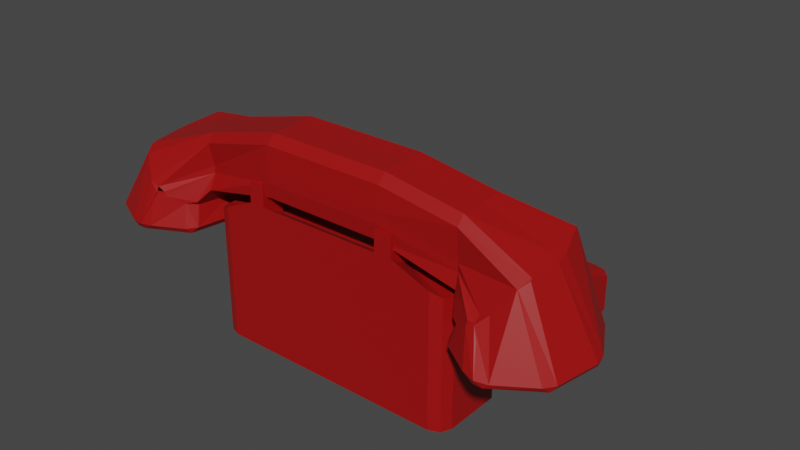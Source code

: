 # Source: Telephone.blend  (saved by Blender 3.6.13; exported with 4.5.12 LTS)
import bpy
from mathutils import Matrix  # noqa: F401  (used for matrix-valued properties, if any)

bpy.ops.wm.read_factory_settings(use_empty=True)
scene = bpy.context.scene
scene.name = 'Scene'

# ---- collections
col_collection = bpy.data.collections.new('Collection'); scene.collection.children.link(col_collection)

# ---- materials (node trees are filled in below, after node groups)
mat_material_049 = bpy.data.materials.new('Material.049')
mat_material_049.use_transparent_shadow = False
mat_material_050 = bpy.data.materials.new('Material.050')
mat_material_050.use_transparent_shadow = False
mat_material_051 = bpy.data.materials.new('Material.051')
mat_material_051.use_transparent_shadow = False

# ---- material node trees
mat_material_049.use_nodes = True; mat_material_049.node_tree.nodes.clear()
_N = mat_material_049.node_tree.nodes; _L = mat_material_049.node_tree.links
n0 = _N.new('ShaderNodeBsdfPrincipled'); n0.name = 'Principled BSDF'; n0.location = (10, 300)
n0.distribution = 'GGX'
n0.subsurface_method = 'RANDOM_WALK_SKIN'
n0.inputs[0].default_value = (0.3588, 0.002614, 0.002614, 1.0)
n0.inputs[3].default_value = 1.45
n0.inputs[27].default_value = (0.0, 0.0, 0.0, 1.0)
n0.inputs[28].default_value = 1.0
n1 = _N.new('ShaderNodeOutputMaterial'); n1.name = 'Material Output'; n1.location = (300, 300)
_L.new(n0.outputs[0], n1.inputs[0])
n1.is_active_output = True
mat_material_050.use_nodes = True; mat_material_050.node_tree.nodes.clear()
_N = mat_material_050.node_tree.nodes; _L = mat_material_050.node_tree.links
n0 = _N.new('ShaderNodeBsdfPrincipled'); n0.name = 'Principled BSDF'; n0.location = (10, 300)
n0.distribution = 'GGX'
n0.subsurface_method = 'RANDOM_WALK_SKIN'
n0.inputs[3].default_value = 1.45
n0.inputs[27].default_value = (0.0, 0.0, 0.0, 1.0)
n0.inputs[28].default_value = 1.0
n1 = _N.new('ShaderNodeOutputMaterial'); n1.name = 'Material Output'; n1.location = (300, 300)
_L.new(n0.outputs[0], n1.inputs[0])
n1.is_active_output = True
mat_material_051.use_nodes = True; mat_material_051.node_tree.nodes.clear()
_N = mat_material_051.node_tree.nodes; _L = mat_material_051.node_tree.links
n0 = _N.new('ShaderNodeBsdfPrincipled'); n0.name = 'Principled BSDF'; n0.location = (10, 300)
n0.distribution = 'GGX'
n0.subsurface_method = 'RANDOM_WALK_SKIN'
n0.inputs[0].default_value = (0.3121, 0.3121, 0.3121, 1.0)
n0.inputs[3].default_value = 1.45
n0.inputs[27].default_value = (0.0, 0.0, 0.0, 1.0)
n0.inputs[28].default_value = 1.0
n1 = _N.new('ShaderNodeOutputMaterial'); n1.name = 'Material Output'; n1.location = (300, 300)
_L.new(n0.outputs[0], n1.inputs[0])
n1.is_active_output = True

# ---- world
world_world = bpy.data.worlds.new('World'); scene.world = world_world
world_world.use_nodes = True; world_world.node_tree.nodes.clear()
_N = world_world.node_tree.nodes; _L = world_world.node_tree.links
n0 = _N.new('ShaderNodeOutputWorld'); n0.name = 'World Output'; n0.location = (300, 300)
n1 = _N.new('ShaderNodeBackground'); n1.name = 'Background'; n1.location = (10, 300)
n1.inputs[0].default_value = (0.05088, 0.05088, 0.05088, 1.0)
_L.new(n1.outputs[0], n0.inputs[0])
n0.is_active_output = True
world_world.color = (0.05088, 0.05088, 0.05088)
world_world.use_sun_shadow = False
world_world.sun_shadow_jitter_overblur = 0.0

# ---- meshes
me_cylinder = bpy.data.meshes.new('Cylinder')
me_cylinder.from_pydata([(-1.038, -0.4421, -2.802), (-0.9164, -0.3695, 2.825), (-0.7034, -0.41, -2.802), (-0.7034, -0.41, 2.825), (-0.5902, -1.002, -2.802), (-0.5902, -1.002, 2.825), (-0.7067, -1.676, -2.802), (-0.7067, -1.676, 2.825), (-1.004, -1.533, -2.802), (-1.004, -1.618, 2.825), (-1.156, -1.533, -2.802), (-1.156, -1.618, 2.825), (-1.799, -1.002, -2.802), (-1.967, -1.002, 2.825), (-1.225, -0.2241, 1.269), (-1.037, -0.41, 1.269), (-0.9239, -1.002, 1.269), (-1.04, -1.676, 1.269), (-1.338, -1.708, 1.269), (-1.567, -1.708, 1.269), (-2.21, -1.002, 1.269), (-1.037, -0.41, -1.221), (-0.9239, -1.002, -1.221), (-1.04, -1.676, -1.221), (-1.338, -1.708, -1.221), (-1.567, -1.708, -1.221), (-2.21, -1.002, -1.221), (-1.225, -0.2241, -1.221), (-1.797, -1.509, -2.802), (-1.628, -1.639, -2.802), (-1.792, -1.664, 2.825), (-1.965, -1.509, 2.825), (-1.655, -0.417, -2.802), (-1.818, -0.5789, -2.802), (-1.986, -0.5793, 2.825), (-1.823, -0.4036, 2.825), (-2.208, -1.509, 1.269), (-2.035, -1.685, 1.269), (-2.069, -0.3792, 1.269), (-2.229, -0.579, 1.269), (-2.035, -1.685, -1.221), (-2.208, -1.509, -1.221), (-2.229, -0.5789, -1.221), (-2.069, -0.3793, -1.221), (-1.478, 0.01545, 3.866), (-1.596, -0.1515, 3.99), (-1.395, -1.634, 4.173), (-1.256, -1.846, 4.064), (-1.504, -0.2513, -4.1), (-1.388, -0.09632, -3.973), (-1.155, -1.961, -4.159), (-1.282, -1.724, -4.277), (0.03545, 0.1511, 3.358), (0.1615, 0.02981, 3.337), (0.03328, -0.01401, 3.172), (0.03361, 0.2024, 3.448), (0.03745, 0.2342, 3.706), (0.1615, 0.1505, 3.628), (0.04905, -0.7777, 2.794), (0.1615, -0.9054, 2.797), (0.04971, -1.019, 2.751), (0.03922, -1.881, 2.879), (0.1615, -1.958, 2.983), (0.03968, -2.081, 3.009), (0.03756, -2.479, 3.592), (0.1615, -2.505, 3.801), (0.05001, -2.569, 3.856), (0.05588, -2.56, 3.836), (0.1615, -2.505, 3.984), (0.06292, -2.494, 4.083), (0.04238, -2.091, 4.748), (0.1615, -1.958, 4.802), (0.04738, -1.89, 4.885), (0.04756, -1.011, 5.039), (0.1615, -0.9054, 4.988), (0.04524, -0.7698, 4.995), (0.03953, 0.01078, 4.56), (0.1615, 0.01479, 4.456), (0.03413, 0.1439, 4.361), (0.0423, 0.1261, -3.77), (0.1653, 0.04368, -3.961), (0.04357, 0.1279, -4.047), (0.04533, 0.1041, -3.495), (0.03752, -0.02443, -3.296), (0.1653, 0.01946, -3.454), (0.04629, -0.7861, -2.897), (0.0453, -1.026, -2.855), (0.1653, -0.9088, -2.918), (0.04061, -1.886, -2.991), (0.0448, -2.076, -3.128), (0.1653, -1.97, -3.106), (0.03779, -2.409, -3.723), (0.04342, -2.475, -3.99), (0.1653, -2.388, -3.931), (0.04247, -2.478, -3.962), (0.05032, -2.421, -4.227), (0.1653, -2.388, -4.135), (0.04448, -2.105, -4.882), (0.05424, -1.916, -5.035), (0.1653, -1.97, -4.961), (0.05493, -1.016, -5.192), (0.05257, -0.7746, -5.147), (0.1653, -0.9088, -5.148), (0.04604, 0.01589, -4.707), (0.03843, 0.1315, -4.503), (0.1653, 0.01876, -4.612), (-0.686, 0.1122, 3.494), (-0.4554, 0.06966, 3.315), (-0.5716, 0.05941, 3.325), (-0.4496, 0.06319, 3.305), (-0.3662, -0.1209, 3.162), (-0.4541, -0.08438, 3.129), (-0.224, -0.7886, 2.919), (-0.2062, -1.041, 2.889), (-0.322, -0.9403, 2.859), (-0.2567, -1.817, 2.975), (-0.336, -2.011, 3.111), (-0.3695, -1.882, 2.95), (-1.44, -1.039, 4.25), (-1.474, -0.7871, 4.221), (-1.493, -0.9192, 4.146), (-0.594, -2.165, 3.552), (-0.7702, -2.028, 3.729), (-0.709, -2.019, 3.545), (-0.5029, -2.165, 3.396), (-0.6161, -2.128, 3.59), (-0.6183, -2.143, 3.411), (-0.5598, -0.08559, -3.519), (-0.7717, -0.08133, -3.705), (-0.6672, -0.1241, -3.53), (-1.357, -0.8124, -4.323), (-1.318, -1.064, -4.357), (-1.362, -0.942, -4.25), (-0.7656, -2.2, -3.835), (-0.6118, -2.262, -3.634), (-0.7137, -2.19, -3.657), (-0.651, -2.262, -3.72), (-0.5534, -2.19, -3.505), (-0.643, -2.181, -3.514), (-0.413, -1.963, -3.196), (-0.3596, -1.758, -3.078), (-0.4549, -1.833, -3.019), (-0.4435, -0.2206, -3.263), (-0.5203, -0.09166, -3.432), (-0.5129, -0.1622, -3.209), (-0.3215, -1.067, -2.994), (-0.3361, -0.8168, -3.026), (-0.4205, -0.9621, -2.911), (-1.572, -0.1217, 3.989), (-1.478, 0.01545, 3.866), (-1.254, -1.844, 4.077), (-1.36, -1.676, 4.184), (-1.388, -0.09632, -3.973), (-1.479, -0.2145, -4.1), (-1.248, -1.764, -4.291), (-1.15, -1.95, -4.193), (2.155, 3.517, -2.585), (2.155, 3.517, 2.678), (2.155, 0.001557, -2.585), (2.155, 0.001557, 2.678), (2.155, 3.517, 1.575), (2.155, -1.753, 1.575), (-0.8445, -1.753, 1.575), (-0.8445, 0.001557, 1.575), (2.155, 0.001557, 1.575), (2.155, 3.517, -1.645), (-0.8445, -1.753, -1.645), (2.155, 0.001557, -1.645), (2.155, -1.753, -1.645), (-0.8445, 0.001557, -1.645), (2.155, -1.753, 1.231), (-0.8445, 0.001557, 1.231), (2.155, 3.517, 1.231), (-0.8445, -1.753, 1.231), (2.155, 0.001557, 1.231), (2.155, 3.517, -1.328), (-0.8445, -1.753, -1.328), (2.155, 0.001557, -1.328), (2.155, -1.753, -1.328), (-0.8445, 0.001557, -1.328), (2.155, -1.456, -2.585), (-0.4233, -1.456, 2.678), (-0.4233, -1.456, -2.585), (2.155, -1.456, 2.678), (-0.5463, -1.269, 1.575), (2.155, -1.456, 1.575), (2.155, -1.456, -1.645), (-0.5463, -1.269, -1.645), (-0.5463, -1.269, 1.231), (2.155, -1.456, 1.231), (2.155, -1.456, -1.328), (-0.5463, -1.269, -1.328), (-0.4233, -0.3189, -2.585), (2.155, -0.3189, 2.678), (2.155, -0.3189, -2.585), (-0.4233, -0.3189, 2.678), (-0.5463, -0.4282, 1.575), (2.155, -0.3189, 1.575), (2.155, -0.3189, -1.645), (-0.5463, -0.4282, -1.645), (-0.5463, -0.4282, 1.231), (2.155, -0.3189, 1.231), (2.155, -0.3189, -1.328), (-0.5463, -0.4282, -1.328), (-1.251, -0.04381, 1.231), (-1.251, -0.04381, 1.575), (-1.251, -1.745, 1.575), (-1.251, -1.745, -1.328), (-1.251, -1.745, -1.645), (-1.251, -1.745, 1.231), (-1.251, -0.04381, -1.645), (-1.251, -0.04381, -1.328), (2.035, 3.517, -2.585), (2.035, 3.517, 2.678), (1.832, 0.001557, 2.678), (1.832, 0.001557, -2.585), (1.779, -1.753, 1.575), (2.035, 3.517, 1.575), (2.035, 3.517, -1.645), (1.779, -1.753, -1.645), (1.779, -1.753, 1.231), (2.035, 3.517, 1.231), (2.035, 3.517, -1.328), (1.779, -1.753, -1.328), (1.832, -1.456, -2.585), (1.832, -1.456, 2.678), (1.832, -0.3189, 2.678), (1.832, -0.3189, -2.585), (2.155, -0.3189, 2.457), (2.155, 0.001557, 2.457), (1.832, 0.001557, 2.457), (1.832, -0.3189, 2.457), (1.124, 3.351, -2.403), (1.389, 3.517, -2.585), (1.234, 3.468, -2.532), (1.124, 3.351, 2.495), (1.389, 3.517, 2.678), (1.234, 3.468, 2.624), (-0.4992, 0.001557, -2.416), (-0.2349, 0.001557, -2.585), (-0.4233, -0.1813, -2.585), (-0.3904, 0.001557, -2.536), (-0.2349, 0.001557, 2.678), (-0.4893, 0.001557, 2.505), (-0.4233, -0.1813, 2.678), (-0.3875, 0.001557, 2.627), (1.388, 3.517, 1.575), (1.109, 3.359, 1.575), (1.229, 3.471, 1.575), (1.109, 3.359, -1.645), (1.388, 3.517, -1.645), (1.229, 3.471, -1.645), (1.388, 3.517, 1.231), (1.109, 3.359, 1.231), (1.229, 3.471, 1.231), (1.388, 3.517, -1.328), (1.109, 3.359, -1.328), (1.229, 3.471, -1.328), (2.155, -1.753, -2.281), (2.155, -1.456, -2.585), (2.155, -1.666, -2.496), (-0.4233, -1.456, -2.585), (-0.5596, -1.753, -2.281), (-0.4632, -1.666, -2.496), (2.155, -1.456, 2.678), (2.155, -1.753, 2.373), (2.155, -1.666, 2.589), (-0.5396, -1.753, 2.373), (-0.4233, -1.456, 2.678), (-0.4574, -1.666, 2.589), (1.832, -1.449, -2.585), (1.815, -1.753, -2.281), (1.827, -1.664, -2.496), (1.832, -1.449, 2.678), (1.817, -1.753, 2.373), (1.827, -1.664, 2.589), (-1.05, -1.362, 1.575), (-1.253, -1.608, 1.575), (-1.253, -1.608, -1.645), (-1.05, -1.362, -1.645), (-1.253, -1.608, 1.231), (-1.05, -1.362, 1.231), (-1.05, -1.362, -1.328), (-1.253, -1.608, -1.328), (-1.254, -0.1563, 1.575), (-1.052, -0.3829, 1.575), (-1.052, -0.3829, -1.645), (-1.254, -0.1563, -1.645), (-1.052, -0.3829, 1.231), (-1.254, -0.1563, 1.231), (-1.254, -0.1563, -1.328), (-1.052, -0.3829, -1.328), (0.9118, 3.02, -0.1854), (0.9118, 3.02, 0.1369), (0.6043, 2.65, -0.1843), (0.6043, 2.65, 0.1358), (0.7185, 2.848, -0.02425), (0.8023, 2.83, 0.739), (0.696, 2.645, 0.9891), (0.5465, 2.55, 0.4541), (0.4437, 2.372, 0.6993), (0.5825, 2.612, 0.7236), (0.4245, 2.175, 1.303), (0.2586, 1.887, 1.361), (0.2971, 2.117, 0.8687), (0.1396, 1.844, 0.9243), (0.2382, 2.015, 1.122), (-0.04772, 1.356, 1.252), (-0.1926, 1.105, 1.087), (-0.02708, 1.555, 0.8654), (-0.1656, 1.315, 0.7054), (-0.1534, 1.336, 0.9834), (-0.3964, 0.7514, 0.6012), (-0.4525, 0.6543, 0.2973), (-0.2744, 1.127, 0.4459), (-0.3291, 1.032, 0.1451), (-0.409, 0.8932, 0.3737), (-0.4525, 0.6543, -0.3458), (-0.3964, 0.7514, -0.6497), (-0.3291, 1.032, -0.1936), (-0.2744, 1.127, -0.4944), (-0.409, 0.8932, -0.4222), (-0.1926, 1.105, -1.136), (-0.04772, 1.356, -1.301), (-0.1656, 1.315, -0.7539), (-0.02708, 1.555, -0.9139), (-0.1534, 1.336, -1.032), (0.2586, 1.887, -1.409), (0.4245, 2.175, -1.351), (0.1396, 1.844, -0.9728), (0.2971, 2.117, -0.9172), (0.2382, 2.015, -1.17), (0.696, 2.645, -1.038), (0.8023, 2.83, -0.7875), (0.4437, 2.372, -0.7478), (0.5465, 2.55, -0.5026), (0.5825, 2.612, -0.7721), (0.6106, 2.661, 0.9891), (0.7169, 2.845, 0.739), (0.6224, 2.681, 0.7906), (0.8264, 3.035, 0.1369), (0.8264, 3.035, -0.1854), (0.7706, 2.938, -0.02425), (0.1731, 1.903, 1.361), (0.339, 2.19, 1.303), (0.2472, 2.031, 1.224), (-0.278, 1.12, 1.087), (-0.1332, 1.371, 1.252), (-0.1795, 1.291, 1.074), (-0.5379, 0.6697, 0.2973), (-0.4819, 0.7669, 0.6012), (-0.4579, 0.8084, 0.4093), (-0.4819, 0.7669, -0.6497), (-0.5379, 0.6697, -0.3458), (-0.4579, 0.8084, -0.4578), (-0.1332, 1.371, -1.301), (-0.278, 1.12, -1.136), (-0.1795, 1.291, -1.122), (0.339, 2.19, -1.351), (0.1731, 1.903, -1.409), (0.2472, 2.031, -1.273), (0.7169, 2.845, -0.7875), (0.6106, 2.661, -1.038), (0.6224, 2.681, -0.8391), (0.2668, 2.474, 0.6993), (0.3696, 2.652, 0.4541), (0.4275, 2.752, 0.1358), (0.4275, 2.752, -0.1843), (-0.03723, 1.946, 0.9243), (0.1203, 2.219, 0.8687), (-0.3424, 1.417, 0.7054), (-0.2039, 1.657, 0.8654), (-0.5059, 1.134, 0.1451), (-0.4512, 1.229, 0.4459), (-0.4512, 1.229, -0.4944), (-0.5059, 1.134, -0.1936), (-0.2039, 1.657, -0.9139), (-0.3424, 1.417, -0.7539), (0.1203, 2.219, -0.9172), (-0.03723, 1.946, -0.9728), (0.3696, 2.652, -0.5026), (0.2668, 2.474, -0.7478)], [], [(14, 1, 3, 15), (15, 3, 5, 16), (16, 5, 7, 17), (17, 7, 9, 18), (18, 9, 11, 19), (30, 11, 123, 122, 47), (19, 11, 30, 37), (106, 44, 149, 78, 56), (5, 3, 111, 110, 112, 114), (20, 13, 34, 39), (154, 51, 131, 100, 98), (26, 20, 39, 42), (127, 143, 82, 79), (25, 19, 37, 40), (43, 38, 14, 27), (24, 18, 19, 25), (23, 17, 18, 24), (22, 16, 17, 23), (21, 15, 16, 22), (27, 14, 15, 21), (0, 27, 21, 2), (2, 21, 22, 4), (4, 22, 23, 6), (6, 23, 24, 8), (8, 24, 25, 10), (28, 41, 26, 12), (10, 29, 50, 133, 135), (32, 43, 27, 0), (12, 33, 48, 130, 132), (112, 110, 54, 58), (124, 116, 63, 64), (109, 107, 55, 52), (118, 46, 151, 72, 73), (115, 113, 60, 61), (3, 1, 108, 107, 109, 111), (148, 45, 119, 75, 76), (150, 47, 122, 69, 70), (121, 125, 66, 67), (152, 49, 128, 81, 104), (142, 146, 85, 83), (130, 48, 153, 103, 101), (133, 50, 155, 97, 95), (136, 134, 94, 92), (80, 84, 87, 90, 93, 96, 99, 102, 105), (139, 137, 91, 89), (145, 140, 88, 86), (34, 13, 120, 119, 45), (0, 2, 144, 143, 127, 129), (36, 31, 13, 20), (28, 12, 132, 131, 51), (38, 35, 1, 14), (41, 36, 20, 26), (7, 5, 114, 113, 115, 117), (9, 7, 117, 116, 124, 126), (1, 35, 44, 106, 108), (44, 45, 148, 149), (2, 4, 147, 146, 142, 144), (32, 0, 129, 128, 49), (4, 6, 141, 140, 145, 147), (6, 8, 138, 137, 139, 141), (10, 25, 40, 29), (11, 9, 126, 125, 121, 123), (12, 26, 42, 33), (13, 31, 46, 118, 120), (46, 47, 150, 151), (48, 49, 152, 153), (50, 51, 154, 155), (41, 28, 29, 40), (43, 32, 33, 42), (31, 36, 37, 30), (35, 38, 39, 34), (36, 41, 40, 37), (38, 43, 42, 39), (48, 33, 32, 49), (50, 29, 28, 51), (34, 45, 44, 35), (30, 47, 46, 31), (8, 10, 135, 138), (52, 53, 54), (55, 56, 57), (58, 59, 60), (61, 62, 63), (64, 65, 66), (67, 68, 69), (70, 71, 72), (73, 74, 75), (76, 77, 78), (79, 80, 81), (82, 83, 84), (85, 86, 87), (88, 89, 90), (91, 92, 93), (94, 95, 96), (97, 98, 99), (100, 101, 102), (103, 104, 105), (106, 107, 108), (109, 110, 111), (112, 113, 114), (115, 116, 117), (118, 119, 120), (121, 122, 123), (124, 125, 126), (127, 128, 129), (130, 131, 132), (133, 134, 135), (136, 137, 138), (139, 140, 141), (142, 143, 144), (145, 146, 147), (52, 55, 57, 53), (58, 54, 53, 59), (61, 60, 59, 62), (64, 63, 62, 65), (67, 66, 65, 68), (70, 69, 68, 71), (73, 72, 71, 74), (76, 75, 74, 77), (56, 78, 77, 57), (106, 56, 55, 107), (112, 58, 60, 113), (118, 73, 75, 119), (121, 67, 69, 122), (124, 64, 66, 125), (79, 82, 84, 80), (83, 85, 87, 84), (86, 88, 90, 87), (89, 91, 93, 90), (92, 94, 96, 93), (95, 97, 99, 96), (98, 100, 102, 99), (101, 103, 105, 102), (104, 81, 80, 105), (127, 79, 81, 128), (142, 83, 82, 143), (54, 110, 109, 52), (63, 116, 115, 61), (100, 131, 130, 101), (94, 134, 133, 95), (91, 137, 136, 92), (88, 140, 139, 89), (85, 146, 145, 86), (78, 149, 148, 76), (72, 151, 150, 70), (152, 104, 103, 153), (154, 98, 97, 155), (53, 57, 77, 74, 71, 68, 65, 62, 59), (235, 247, 163, 243), (169, 238, 240, 192, 199), (187, 182, 261, 263, 262, 166), (181, 184, 162, 267, 269, 268), (183, 225, 273, 264), (212, 233, 250, 218), (160, 157, 159, 164), (217, 246, 236, 213), (244, 243, 163, 196, 195), (172, 160, 164, 174), (213, 236, 242, 214), (274, 267, 162, 216), (189, 185, 161, 170), (225, 181, 268, 273), (256, 249, 169, 179), (215, 239, 233, 212), (168, 219, 271, 258), (156, 165, 167, 158), (218, 250, 255, 222), (188, 173, 209, 280, 281), (223, 176, 166, 219), (216, 162, 173, 220), (203, 179, 211, 290, 291), (221, 252, 246, 217), (190, 189, 170, 178), (175, 172, 174, 177), (165, 175, 177, 167), (186, 190, 178, 168), (253, 256, 179, 171), (220, 173, 176, 223), (188, 191, 176, 173), (222, 255, 252, 221), (200, 203, 191, 188), (198, 202, 190, 186), (202, 201, 189, 190), (196, 200, 188, 184), (203, 199, 187, 191), (194, 198, 186, 180), (201, 197, 185, 189), (195, 196, 184, 181), (219, 166, 262, 271), (199, 192, 182, 187), (197, 193, 183, 185), (226, 195, 181, 225), (247, 253, 171, 163), (227, 192, 240, 239, 215), (214, 242, 244, 195, 226), (174, 164, 197, 201), (158, 167, 198, 194), (173, 162, 206, 209), (166, 176, 207, 208), (177, 174, 201, 202), (167, 177, 202, 198), (171, 179, 203, 200), (224, 182, 192, 227), (191, 187, 279, 282), (184, 188, 281, 276), (199, 203, 291, 286), (200, 196, 285, 288), (277, 280, 209, 206), (171, 200, 288, 289, 204), (176, 191, 282, 283, 207), (196, 163, 205, 284, 285), (205, 204, 289, 284), (169, 199, 286, 287, 210), (283, 278, 208, 207), (163, 171, 204, 205), (179, 169, 210, 211), (187, 166, 208, 278, 279), (211, 210, 287, 290), (180, 224, 227, 194), (214, 226, 231, 230), (193, 226, 225, 183), (180, 186, 168, 258, 260, 259), (170, 220, 223, 178), (165, 218, 222, 175), (175, 222, 221, 172), (161, 216, 220, 170), (178, 223, 219, 168), (156, 212, 218, 165), (172, 221, 217, 160), (185, 183, 264, 266, 265, 161), (194, 227, 215, 158), (157, 213, 214, 159), (270, 261, 182, 224), (265, 274, 216, 161), (160, 217, 213, 157), (158, 215, 212, 156), (229, 230, 231, 228), (159, 214, 230, 229), (226, 193, 228, 231), (229, 228, 197, 164), (238, 241, 240), (241, 239, 240), (242, 245, 244), (245, 243, 244), (238, 232, 234, 241), (241, 234, 233, 239), (247, 235, 237, 248), (248, 237, 236, 246), (235, 243, 245, 237), (237, 245, 242, 236), (253, 247, 248, 254), (254, 248, 246, 252), (232, 249, 251, 234), (234, 251, 250, 233), (256, 253, 254, 257), (257, 254, 252, 255), (249, 256, 257, 251), (251, 257, 255, 250), (249, 232, 238, 169), (271, 262, 263, 272), (272, 263, 261, 270), (274, 265, 266, 275), (275, 266, 264, 273), (258, 271, 272, 260), (260, 272, 270, 259), (267, 274, 275, 269), (269, 275, 273, 268), (259, 270, 224, 180), (280, 277, 276, 281), (278, 283, 282, 279), (286, 291, 290, 287), (288, 285, 284, 289), (162, 184, 276, 277, 206), (333, 361, 341, 292), (304, 300, 364, 369), (309, 305, 368, 371), (314, 310, 370, 373), (319, 315, 372, 375), (324, 320, 374, 377), (329, 325, 376, 379), (336, 335, 294, 296, 342, 341, 361, 363), (334, 330, 378, 381), (299, 295, 366, 365), (293, 340, 338, 297), (294, 335, 380, 367), (303, 343, 347, 307), (308, 346, 350, 312), (313, 349, 353, 317), (318, 352, 356, 322), (323, 355, 359, 327), (328, 358, 362, 332), (364, 365, 366, 367, 380, 381, 378, 379, 376, 377, 374, 375, 372, 373, 370, 371, 368, 369), (298, 337, 344, 302), (321, 320, 324, 326, 357, 356, 352, 354), (306, 305, 309, 311, 348, 347, 343, 345), (326, 325, 329, 331, 360, 359, 355, 357), (311, 310, 314, 316, 351, 350, 346, 348), (296, 295, 299, 301, 339, 338, 340, 342), (331, 330, 334, 336, 363, 362, 358, 360), (316, 315, 319, 321, 354, 353, 349, 351), (301, 300, 304, 306, 345, 344, 337, 339), (294, 295, 296), (299, 300, 301), (304, 305, 306), (309, 310, 311), (314, 315, 316), (319, 320, 321), (324, 325, 326), (329, 330, 331), (334, 335, 336), (337, 338, 339), (340, 341, 342), (343, 344, 345), (346, 347, 348), (349, 350, 351), (352, 353, 354), (355, 356, 357), (358, 359, 360), (361, 362, 363), (292, 341, 340, 293), (337, 298, 297, 338), (343, 303, 302, 344), (346, 308, 307, 347), (349, 313, 312, 350), (352, 318, 317, 353), (355, 323, 322, 356), (358, 328, 327, 359), (361, 333, 332, 362), (334, 381, 380, 335), (366, 295, 294, 367), (319, 375, 374, 320), (376, 325, 324, 377), (304, 369, 368, 305), (370, 310, 309, 371), (378, 330, 329, 379), (372, 315, 314, 373), (364, 300, 299, 365), (292, 293, 297, 298, 302, 303, 307, 308, 312, 313, 317, 318, 322, 323, 327, 328, 332, 333)])
me_cylinder.polygons.foreach_set('material_index', [0, 0, 0, 0, 0, 0, 0, 0, 0, 0, 0, 0, 0, 0, 0, 0, 0, 0, 0, 0, 0, 0, 0, 0, 0, 0, 0, 0, 0, 0, 0, 0, 0, 0, 0, 0, 0, 0, 0, 0, 0, 0, 0, 0, 0, 0, 0, 0, 0, 0, 0, 0, 0, 0, 0, 0, 0, 0, 0, 0, 0, 0, 0, 0, 0, 0, 0, 0, 0, 0, 0, 0, 0, 0, 0, 0, 0, 0, 0, 0, 0, 0, 0, 0, 0, 0, 0, 0, 0, 0, 0, 0, 0, 0, 0, 0, 0, 0, 0, 0, 0, 0, 0, 0, 0, 0, 0, 0, 0, 0, 0, 0, 0, 0, 0, 0, 0, 0, 0, 0, 0, 0, 0, 0, 0, 0, 0, 0, 0, 0, 0, 0, 0, 0, 0, 0, 0, 0, 0, 0, 0, 0, 0, 0, 0, 0, 0, 0, 0, 0, 0, 0, 0, 0, 0, 0, 0, 0, 0, 0, 0, 0, 0, 0, 0, 0, 0, 0, 0, 0, 0, 0, 0, 0, 0, 0, 0, 0, 0, 0, 0, 0, 0, 0, 0, 0, 0, 0, 0, 0, 0, 0, 0, 0, 0, 0, 0, 0, 0, 0, 0, 0, 0, 0, 0, 0, 0, 0, 0, 0, 0, 0, 0, 0, 0, 0, 0, 0, 0, 0, 0, 0, 0, 0, 0, 0, 0, 0, 0, 0, 0, 0, 0, 0, 0, 0, 0, 0, 0, 0, 0, 0, 0, 0, 0, 0, 0, 0, 0, 0, 0, 0, 0, 0, 0, 0, 0, 0, 0, 0, 0, 0, 0, 0, 0, 0, 0, 0, 0, 0, 0, 0, 2, 2, 2, 2, 2, 2, 2, 2, 2, 2, 2, 2, 1, 2, 2, 2, 2, 2, 2, 2, 2, 2, 2, 2, 2, 2, 2, 2, 2, 2, 2, 2, 2, 2, 2, 2, 2, 2, 2, 2, 2, 2, 2, 2, 2, 2, 2, 2, 2, 2, 2, 2, 2, 2, 2, 2, 2, 2, 2, 2, 2, 2, 2, 2, 0])
_uv = me_cylinder.uv_layers.new(name='UVMap')
_uv.uv.foreach_set('vector', [1.0, 0.8695, 1.0, 1.0, 0.8889, 1.0, 0.8889, 0.8695, 0.8889, 0.8695, 0.8889, 1.0, 0.7778, 1.0, 0.7778, 0.8695, 0.7778, 0.8695, 0.7778, 1.0, 0.6667, 1.0, 0.6667, 0.8695, 0.6667, 0.8695, 0.6667, 1.0, 0.5556, 1.0, 0.5556, 0.8695, 0.5556, 0.8695, 0.5556, 1.0, 0.4444, 1.0, 0.4444, 0.8695, 0.357, 1.0, 0.4444, 1.0, 0.4444, 1.0, 0.4259, 1.0, 0.3525, 1.0, 0.4444, 0.8695, 0.4444, 1.0, 0.357, 1.0, 0.3632, 0.8695, 0.01738, 1.0, 0.09648, 1.0, 0.09648, 1.0, 0.09502, 1.0, 0.01604, 1.0, 0.7778, 1.0, 0.8889, 1.0, 0.8889, 1.0, 0.8744, 1.0, 0.7928, 1.0, 0.7778, 1.0, 0.2222, 0.8695, 0.2222, 1.0, 0.1429, 1.0, 0.1428, 0.8695, 0.3184, 0.5, 0.3141, 0.5, 0.2371, 0.5, 0.2347, 0.5, 0.3209, 0.5, 0.2222, 0.6385, 0.2222, 0.8695, 0.1428, 0.8695, 0.1428, 0.6385, 0.9601, 0.5, 0.9303, 0.5, 0.9165, 0.5, 0.972, 0.5, 0.4444, 0.6385, 0.4444, 0.8695, 0.3632, 0.8695, 0.3632, 0.6385, 0.09271, 0.6385, 0.09271, 0.8695, 4.47e-08, 0.8695, 4.47e-08, 0.6385, 0.5556, 0.6385, 0.5556, 0.8695, 0.4444, 0.8695, 0.4444, 0.6385, 0.6667, 0.6385, 0.6667, 0.8695, 0.5556, 0.8695, 0.5556, 0.6385, 0.7778, 0.6385, 0.7778, 0.8695, 0.6667, 0.8695, 0.6667, 0.6385, 0.8889, 0.6385, 0.8889, 0.8695, 0.7778, 0.8695, 0.7778, 0.6385, 1.0, 0.6385, 1.0, 0.8695, 0.8889, 0.8695, 0.8889, 0.6385, 1.0, 0.5, 1.0, 0.6385, 0.8889, 0.6385, 0.8889, 0.5, 0.8889, 0.5, 0.8889, 0.6385, 0.7778, 0.6385, 0.7778, 0.5, 0.7778, 0.5, 0.7778, 0.6385, 0.6667, 0.6385, 0.6667, 0.5, 0.6667, 0.5, 0.6667, 0.6385, 0.5556, 0.6385, 0.5556, 0.5, 0.5556, 0.5, 0.5556, 0.6385, 0.4444, 0.6385, 0.4444, 0.5, 0.3058, 0.5, 0.3058, 0.6385, 0.2222, 0.6385, 0.2222, 0.5, 0.4444, 0.5, 0.3625, 0.5, 0.3549, 0.5, 0.426, 0.5, 0.4444, 0.5, 0.08707, 0.5, 0.09271, 0.6385, 4.47e-08, 0.6385, 4.47e-08, 0.5, 0.2222, 0.5, 0.1428, 0.5, 0.1312, 0.5, 0.2057, 0.5, 0.2222, 0.5, 0.7928, 1.0, 0.8744, 1.0, 0.8758, 1.0, 0.791, 1.0, 0.5776, 1.0, 0.6401, 1.0, 0.6508, 1.0, 0.5719, 1.0, 0.9425, 1.0, 0.9478, 1.0, 0.9596, 1.0, 0.9288, 1.0, 0.2381, 1.0, 0.3127, 1.0, 0.3173, 1.0, 0.3206, 1.0, 0.2349, 1.0, 0.6804, 1.0, 0.7639, 1.0, 0.7649, 1.0, 0.6794, 1.0, 0.8889, 1.0, 1.0, 1.0, 1.0, 1.0, 0.9478, 1.0, 0.9425, 1.0, 0.8889, 1.0, 0.126, 1.0, 0.1293, 1.0, 0.207, 1.0, 0.2094, 1.0, 0.1238, 1.0, 0.3509, 1.0, 0.3525, 1.0, 0.4259, 1.0, 0.4303, 1.0, 0.3477, 1.0, 0.5139, 1.0, 0.4854, 1.0, 0.4962, 1.0, 0.5043, 1.0, 0.09255, 0.5, 0.09255, 0.5, 0.01898, 0.5, 0.02061, 0.5, 0.09035, 0.5, 0.8729, 0.5, 0.7937, 0.5, 0.7909, 0.5, 0.8754, 0.5, 0.2057, 0.5, 0.1312, 0.5, 0.1269, 0.5, 0.1237, 0.5, 0.2095, 0.5, 0.426, 0.5, 0.3549, 0.5, 0.3508, 0.5, 0.3488, 0.5, 0.4292, 0.5, 0.4675, 0.5, 0.5324, 0.5, 0.5067, 0.5, 0.4941, 0.5, 0.7546, 0.4568, 0.8814, 0.4219, 0.9628, 0.2883, 0.9372, 0.139, 0.7955, 0.04811, 0.7043, 0.04811, 0.5627, 0.139, 0.5369, 0.2883, 0.6151, 0.4208, 0.6444, 0.5, 0.5769, 0.5, 0.572, 0.5, 0.6508, 0.5, 0.7626, 0.5, 0.6819, 0.5, 0.6797, 0.5, 0.7648, 0.5, 0.1429, 1.0, 0.2222, 1.0, 0.2222, 1.0, 0.207, 1.0, 0.1293, 1.0, 1.0, 0.5, 0.8889, 0.5, 0.8889, 0.5, 0.9303, 0.5, 0.9601, 0.5, 1.0, 0.5, 0.3058, 0.8695, 0.3058, 1.0, 0.2222, 1.0, 0.2222, 0.8695, 0.3058, 0.5, 0.2222, 0.5, 0.2222, 0.5, 0.2371, 0.5, 0.3141, 0.5, 0.09271, 0.8695, 0.09352, 1.0, 4.47e-08, 1.0, 4.47e-08, 0.8695, 0.3058, 0.6385, 0.3058, 0.8695, 0.2222, 0.8695, 0.2222, 0.6385, 0.6667, 1.0, 0.7778, 1.0, 0.7778, 1.0, 0.7639, 1.0, 0.6804, 1.0, 0.6667, 1.0, 0.5556, 1.0, 0.6667, 1.0, 0.6667, 1.0, 0.6401, 1.0, 0.5776, 1.0, 0.5556, 1.0, 4.47e-08, 1.0, 0.09352, 1.0, 0.09648, 1.0, 0.01738, 1.0, 4.47e-08, 1.0, 0.09648, 1.0, 0.1107, 1.0, 0.1107, 1.0, 0.09648, 1.0, 0.8889, 0.5, 0.7778, 0.5, 0.7778, 0.5, 0.7937, 0.5, 0.8729, 0.5, 0.8889, 0.5, 0.08707, 0.5, 4.47e-08, 0.5, 4.47e-08, 0.5, 0.01898, 0.5, 0.09255, 0.5, 0.7778, 0.5, 0.6667, 0.5, 0.6667, 0.5, 0.6819, 0.5, 0.7626, 0.5, 0.7778, 0.5, 0.6667, 0.5, 0.5556, 0.5, 0.5556, 0.5, 0.5769, 0.5, 0.6444, 0.5, 0.6667, 0.5, 0.4444, 0.5, 0.4444, 0.6385, 0.3632, 0.6385, 0.3625, 0.5, 0.4444, 1.0, 0.5556, 1.0, 0.5556, 1.0, 0.4854, 1.0, 0.5139, 1.0, 0.4444, 1.0, 0.2222, 0.5, 0.2222, 0.6385, 0.1428, 0.6385, 0.1428, 0.5, 0.2222, 1.0, 0.3058, 1.0, 0.3127, 1.0, 0.2381, 1.0, 0.2222, 1.0, 0.3127, 1.0, 0.3416, 1.0, 0.3409, 1.0, 0.3173, 1.0, 0.1312, 0.5, 0.1121, 0.5, 0.1121, 0.5, 0.1269, 0.5, 0.3549, 0.5, 0.3266, 0.5, 0.3281, 0.5, 0.3508, 0.5, 0.3058, 0.6385, 0.3058, 0.5, 0.3625, 0.5, 0.3632, 0.6385, 0.09271, 0.6385, 0.08707, 0.5, 0.1428, 0.5, 0.1428, 0.6385, 0.3058, 1.0, 0.3058, 0.8695, 0.3632, 0.8695, 0.357, 1.0, 0.09352, 1.0, 0.09271, 0.8695, 0.1428, 0.8695, 0.1429, 1.0, 0.3058, 0.8695, 0.3058, 0.6385, 0.3632, 0.6385, 0.3632, 0.8695, 0.09271, 0.8695, 0.09271, 0.6385, 0.1428, 0.6385, 0.1428, 0.8695, 0.1312, 0.5, 0.1428, 0.5, 0.08707, 0.5, 0.09255, 0.5, 0.3549, 0.5, 0.3625, 0.5, 0.3058, 0.5, 0.3141, 0.5, 0.1429, 1.0, 0.1293, 1.0, 0.09648, 1.0, 0.09352, 1.0, 0.357, 1.0, 0.3525, 1.0, 0.3127, 1.0, 0.3058, 1.0, 0.5556, 0.5, 0.4444, 0.5, 0.4444, 0.5, 0.5556, 0.5, 0.8889, 1.0, 0.8842, 1.0, 0.8758, 1.0, 0.9596, 1.0, 1.0, 1.0, 0.9876, 1.0, 0.7778, 1.0, 0.7744, 1.0, 0.7649, 1.0, 0.6794, 1.0, 0.6718, 1.0, 0.6667, 1.0, 0.5719, 1.0, 0.5577, 1.0, 0.5556, 1.0, 0.5043, 1.0, 0.4444, 1.0, 0.4444, 1.0, 0.3477, 1.0, 0.3402, 1.0, 0.3333, 1.0, 0.2222, 1.0, 0.2199, 1.0, 0.2094, 1.0, 0.1111, 1.0, 0.1035, 1.0, 0.09502, 1.0, 4.47e-08, 0.5, 4.47e-08, 0.5, 0.02061, 0.5, 0.9165, 0.5, 0.8889, 0.5, 0.9027, 0.5, 0.7909, 0.5, 0.7778, 0.5, 0.7812, 0.5, 0.6667, 0.5, 0.6508, 0.5, 0.6606, 0.5, 0.5556, 0.5, 0.4941, 0.5, 0.5386, 0.5, 0.4444, 0.5, 0.4292, 0.5, 0.4404, 0.5, 0.3333, 0.5, 0.3209, 0.5, 0.3271, 0.5, 0.2347, 0.5, 0.2222, 0.5, 0.2259, 0.5, 0.1237, 0.5, 0.1111, 0.5, 0.1195, 0.5, 1.0, 1.0, 0.9478, 1.0, 1.0, 1.0, 0.9425, 1.0, 0.8556, 1.0, 0.8889, 1.0, 0.7928, 1.0, 0.7665, 1.0, 0.7778, 1.0, 0.6804, 1.0, 0.6579, 1.0, 0.6667, 1.0, 0.2381, 1.0, 0.2094, 1.0, 0.2222, 1.0, 0.5139, 1.0, 0.3836, 1.0, 0.4444, 1.0, 0.5776, 1.0, 0.5489, 1.0, 0.5556, 1.0, 4.47e-08, 0.5, 0.01898, 0.5, 4.47e-08, 0.5, 0.2057, 0.5, 0.2347, 0.5, 0.2222, 0.5, 0.426, 0.5, 0.4587, 0.5, 0.4444, 0.5, 0.4675, 0.5, 0.6181, 0.5, 0.5556, 0.5, 0.6444, 0.5, 0.6766, 0.5, 0.6667, 0.5, 0.8729, 0.5, 0.8969, 0.5, 0.8889, 0.5, 0.7626, 0.5, 0.789, 0.5, 0.7778, 0.5, 0.9288, 1.0, 0.9596, 1.0, 0.9897, 1.0, 0.9011, 1.0, 0.791, 1.0, 0.8758, 1.0, 0.8848, 1.0, 0.7822, 1.0, 0.6794, 1.0, 0.7649, 1.0, 0.7733, 1.0, 0.6719, 1.0, 0.5719, 1.0, 0.6508, 1.0, 0.661, 1.0, 0.5596, 1.0, 0.5043, 1.0, 0.4962, 1.0, 0.5389, 1.0, 0.4611, 1.0, 0.3477, 1.0, 0.4303, 1.0, 0.4404, 1.0, 0.339, 1.0, 0.2349, 1.0, 0.3206, 1.0, 0.3281, 1.0, 0.2267, 1.0, 0.1238, 1.0, 0.2094, 1.0, 0.2178, 1.0, 0.1169, 1.0, 0.01604, 1.0, 0.09502, 1.0, 0.1039, 1.0, 0.004349, 1.0, 1.0, 1.0, 1.0, 1.0, 0.9596, 1.0, 0.9478, 1.0, 0.7928, 1.0, 0.791, 1.0, 0.7649, 1.0, 0.7639, 1.0, 0.2381, 1.0, 0.2349, 1.0, 0.2094, 1.0, 0.207, 1.0, 0.5139, 1.0, 0.5043, 1.0, 0.4303, 1.0, 0.4259, 1.0, 0.5776, 1.0, 0.5719, 1.0, 0.4962, 1.0, 0.4854, 1.0, 0.972, 0.5, 0.9165, 0.5, 0.9023, 0.5, 0.9989, 0.5, 0.8754, 0.5, 0.7909, 0.5, 0.7821, 0.5, 0.8823, 0.5, 0.7648, 0.5, 0.6797, 0.5, 0.6727, 0.5, 0.7734, 0.5, 0.6508, 0.5, 0.572, 0.5, 0.5589, 0.5, 0.6597, 0.5, 0.4941, 0.5, 0.5067, 0.5, 0.4573, 0.5, 0.5427, 0.5, 0.4292, 0.5, 0.3488, 0.5, 0.3403, 0.5, 0.4411, 0.5, 0.3209, 0.5, 0.2347, 0.5, 0.2266, 0.5, 0.3273, 0.5, 0.2095, 0.5, 0.1237, 0.5, 0.1177, 0.5, 0.2179, 0.5, 0.09035, 0.5, 0.02061, 0.5, 0.0008435, 0.5, 0.1003, 0.5, 4.47e-08, 0.5, 4.47e-08, 0.5, 0.02061, 0.5, 0.01898, 0.5, 0.8729, 0.5, 0.8754, 0.5, 0.9165, 0.5, 0.9303, 0.5, 0.8758, 1.0, 0.8744, 1.0, 0.9425, 1.0, 0.9288, 1.0, 0.6508, 1.0, 0.6401, 1.0, 0.6804, 1.0, 0.6794, 1.0, 0.2347, 0.5, 0.2371, 0.5, 0.2057, 0.5, 0.2095, 0.5, 0.5067, 0.5, 0.5324, 0.5, 0.426, 0.5, 0.4292, 0.5, 0.572, 0.5, 0.5769, 0.5, 0.4675, 0.5, 0.4941, 0.5, 0.6797, 0.5, 0.6819, 0.5, 0.6444, 0.5, 0.6508, 0.5, 0.7909, 0.5, 0.7937, 0.5, 0.7626, 0.5, 0.7648, 0.5, 0.09502, 1.0, 0.09648, 1.0, 0.126, 1.0, 0.1238, 1.0, 0.3206, 1.0, 0.3173, 1.0, 0.3509, 1.0, 0.3477, 1.0, 0.09255, 0.5, 0.09035, 0.5, 0.1237, 0.5, 0.1269, 0.5, 0.3184, 0.5, 0.3209, 0.5, 0.3488, 0.5, 0.3508, 0.5, 0.3696, 0.4249, 0.2653, 0.4611, 0.1133, 0.4197, 0.03699, 0.2883, 0.06356, 0.1393, 0.2073, 0.04526, 0.2922, 0.04526, 0.4358, 0.1394, 0.4618, 0.2884, 0.6336, 0.5087, 0.6774, 0.5084, 0.6774, 0.6876, 0.6332, 0.6876, 0.8303, 0.6876, 0.867, 0.6876, 0.875, 0.6949, 0.875, 0.7004, 0.8303, 0.7004, 0.8303, 0.7372, 0.875, 0.7372, 0.875, 0.7372, 0.8706, 0.7466, 0.8605, 0.75, 0.8303, 0.75, 0.625, 0.7372, 0.6774, 0.7372, 0.6774, 0.75, 0.6395, 0.75, 0.6293, 0.7466, 0.625, 0.7372, 0.375, 0.7372, 0.4063, 0.7372, 0.4063, 0.7369, 0.375, 0.7372, 0.4063, 0.25, 0.5757, 0.25, 0.5759, 0.2947, 0.4063, 0.2947, 0.3226, 0.5, 0.375, 0.5, 0.375, 0.6876, 0.3226, 0.6876, 0.4063, 0.4476, 0.5759, 0.4476, 0.5757, 0.5, 0.4063, 0.5, 0.625, 0.6949, 0.6332, 0.6876, 0.6774, 0.6876, 0.6774, 0.7004, 0.625, 0.7004, 0.3063, 0.5, 0.3226, 0.5, 0.3226, 0.6876, 0.3063, 0.6876, 0.4063, 0.5, 0.5757, 0.5, 0.6067, 0.6876, 0.4063, 0.6876, 0.4063, 0.7645, 0.625, 0.7645, 0.625, 0.8024, 0.4063, 0.8024, 0.3063, 0.7372, 0.3226, 0.7372, 0.3226, 0.75, 0.3063, 0.75, 0.4063, 0.7372, 0.625, 0.7372, 0.625, 0.7372, 0.4063, 0.7369, 0.8153, 0.5084, 0.8303, 0.5084, 0.8303, 0.6876, 0.8153, 0.6876, 0.4063, 0.06243, 0.6067, 0.06243, 0.5757, 0.25, 0.4063, 0.25, 0.375, 0.9553, 0.4063, 0.9553, 0.4063, 0.9855, 0.375, 0.9855, 0.125, 0.5, 0.1697, 0.5, 0.1697, 0.6876, 0.125, 0.6876, 0.4063, 0.2947, 0.5759, 0.2947, 0.576, 0.3097, 0.4063, 0.3097, 0.6937, 0.7372, 0.6937, 0.75, 0.6937, 0.75, 0.6937, 0.7449, 0.6937, 0.7372, 0.4063, 0.9403, 0.625, 0.9403, 0.625, 0.9553, 0.4063, 0.9553, 0.4063, 0.8024, 0.625, 0.8024, 0.625, 0.8187, 0.4063, 0.8187, 0.8153, 0.7004, 0.8153, 0.6876, 0.8153, 0.6876, 0.8153, 0.6921, 0.8153, 0.7004, 0.4063, 0.4313, 0.576, 0.4313, 0.5759, 0.4476, 0.4063, 0.4476, 0.1847, 0.7372, 0.3063, 0.7372, 0.3063, 0.75, 0.1847, 0.75, 0.1847, 0.5, 0.3063, 0.5, 0.3063, 0.6876, 0.1847, 0.6876, 0.1697, 0.5, 0.1847, 0.5, 0.1847, 0.6876, 0.1697, 0.6876, 0.1697, 0.7372, 0.1847, 0.7372, 0.1847, 0.75, 0.1697, 0.75, 0.6937, 0.5084, 0.8153, 0.5084, 0.8153, 0.6876, 0.6937, 0.6876, 0.4063, 0.8187, 0.625, 0.8187, 0.625, 0.9403, 0.4063, 0.9403, 0.6937, 0.7372, 0.8153, 0.7372, 0.8153, 0.75, 0.6937, 0.75, 0.4063, 0.3097, 0.576, 0.3097, 0.576, 0.4313, 0.4063, 0.4313, 0.6937, 0.7004, 0.8153, 0.7004, 0.8153, 0.7372, 0.6937, 0.7372, 0.1697, 0.7004, 0.1847, 0.7004, 0.1847, 0.7372, 0.1697, 0.7372, 0.1847, 0.7004, 0.3063, 0.7004, 0.3063, 0.7372, 0.1847, 0.7372, 0.6774, 0.7004, 0.6937, 0.7004, 0.6937, 0.7372, 0.6774, 0.7372, 0.8153, 0.7004, 0.8303, 0.7004, 0.8303, 0.7372, 0.8153, 0.7372, 0.125, 0.7004, 0.1697, 0.7004, 0.1697, 0.7372, 0.125, 0.7372, 0.3063, 0.7004, 0.3226, 0.7004, 0.3226, 0.7372, 0.3063, 0.7372, 0.625, 0.7004, 0.6774, 0.7004, 0.6774, 0.7372, 0.625, 0.7372, 0.4063, 0.9553, 0.625, 0.9553, 0.625, 0.9855, 0.4063, 0.9855, 0.8303, 0.7004, 0.875, 0.7004, 0.875, 0.7372, 0.8303, 0.7372, 0.3226, 0.7004, 0.375, 0.7004, 0.375, 0.7372, 0.3226, 0.7372, 0.4063, 0.7004, 0.625, 0.7004, 0.625, 0.7372, 0.4063, 0.7372, 0.6774, 0.5084, 0.6937, 0.5084, 0.6937, 0.6876, 0.6774, 0.6876, 0.4063, 0.04964, 0.625, 0.04964, 0.625, 0.05513, 0.6067, 0.06243, 0.4063, 0.06243, 0.4063, 0.6876, 0.6067, 0.6876, 0.625, 0.6949, 0.625, 0.7004, 0.4063, 0.7004, 0.3063, 0.6876, 0.3226, 0.6876, 0.3226, 0.7004, 0.3063, 0.7004, 0.125, 0.6876, 0.1697, 0.6876, 0.1697, 0.7004, 0.125, 0.7004, 0.625, 0.8187, 0.625, 0.8024, 0.625, 0.8024, 0.625, 0.8187, 0.625, 0.9553, 0.625, 0.9403, 0.625, 0.9403, 0.625, 0.9553, 0.1847, 0.6876, 0.3063, 0.6876, 0.3063, 0.7004, 0.1847, 0.7004, 0.1697, 0.6876, 0.1847, 0.6876, 0.1847, 0.7004, 0.1697, 0.7004, 0.6937, 0.6876, 0.8153, 0.6876, 0.8153, 0.7004, 0.6937, 0.7004, 0.4063, 0.01284, 0.625, 0.01284, 0.625, 0.04964, 0.4063, 0.04964, 0.8153, 0.7372, 0.8303, 0.7372, 0.8303, 0.7372, 0.8153, 0.7372, 0.6774, 0.7372, 0.6937, 0.7372, 0.6937, 0.7372, 0.6774, 0.7372, 0.8303, 0.7004, 0.8153, 0.7004, 0.8153, 0.7004, 0.8303, 0.7004, 0.6937, 0.7004, 0.6774, 0.7004, 0.6774, 0.7004, 0.6937, 0.7004, 0.6774, 0.7449, 0.6937, 0.7449, 0.6937, 0.75, 0.6774, 0.75, 0.6937, 0.6876, 0.6937, 0.7004, 0.6937, 0.7004, 0.6937, 0.6921, 0.6937, 0.6876, 0.8153, 0.75, 0.8153, 0.7372, 0.8153, 0.7372, 0.8153, 0.7449, 0.8153, 0.75, 0.6774, 0.7004, 0.6774, 0.6876, 0.6774, 0.6876, 0.6774, 0.6921, 0.6774, 0.7004, 0.6774, 0.6876, 0.6937, 0.6876, 0.6937, 0.6921, 0.6774, 0.6921, 0.8303, 0.6876, 0.8303, 0.7004, 0.8303, 0.7004, 0.8303, 0.6921, 0.8303, 0.6876, 0.8153, 0.7449, 0.8303, 0.7449, 0.8303, 0.75, 0.8153, 0.75, 0.6774, 0.6876, 0.6937, 0.6876, 0.6937, 0.6876, 0.6774, 0.6876, 0.8153, 0.6876, 0.8303, 0.6876, 0.8303, 0.6876, 0.8153, 0.6876, 0.8303, 0.7372, 0.8303, 0.75, 0.8303, 0.75, 0.8303, 0.7449, 0.8303, 0.7372, 0.8153, 0.6876, 0.8303, 0.6876, 0.8303, 0.6921, 0.8153, 0.6921, 0.375, 0.01284, 0.4063, 0.01284, 0.4063, 0.04964, 0.375, 0.04964, 0.4063, 0.6876, 0.4063, 0.7004, 0.4063, 0.7004, 0.4063, 0.6876, 0.375, 0.7004, 0.4063, 0.7004, 0.4063, 0.7372, 0.375, 0.7372, 0.125, 0.7372, 0.1697, 0.7372, 0.1697, 0.75, 0.1395, 0.75, 0.1292, 0.7462, 0.125, 0.7372, 0.375, 0.8187, 0.4063, 0.8187, 0.4063, 0.9403, 0.375, 0.9403, 0.375, 0.2947, 0.4063, 0.2947, 0.4063, 0.3097, 0.375, 0.3097, 0.375, 0.3097, 0.4063, 0.3097, 0.4063, 0.4313, 0.375, 0.4313, 0.375, 0.8024, 0.4063, 0.8024, 0.4063, 0.8187, 0.375, 0.8187, 0.375, 0.9403, 0.4063, 0.9403, 0.4063, 0.9553, 0.375, 0.9553, 0.375, 0.25, 0.4063, 0.25, 0.4063, 0.2947, 0.375, 0.2947, 0.375, 0.4313, 0.4063, 0.4313, 0.4063, 0.4476, 0.375, 0.4476, 0.3226, 0.7372, 0.375, 0.7372, 0.375, 0.7372, 0.3708, 0.7462, 0.3605, 0.75, 0.3226, 0.75, 0.375, 0.04964, 0.4063, 0.04964, 0.4063, 0.06243, 0.375, 0.06243, 0.375, 0.5, 0.4063, 0.5, 0.4063, 0.6876, 0.375, 0.6876, 0.4063, 0.01313, 0.625, 0.01284, 0.625, 0.01284, 0.4063, 0.01284, 0.375, 0.7645, 0.4063, 0.7645, 0.4063, 0.8024, 0.375, 0.8024, 0.375, 0.4476, 0.4063, 0.4476, 0.4063, 0.5, 0.375, 0.5, 0.375, 0.06243, 0.4063, 0.06243, 0.4063, 0.25, 0.375, 0.25, 0.375, 0.6876, 0.4063, 0.6876, 0.4063, 0.7004, 0.375, 0.7004, 0.375, 0.6876, 0.4063, 0.6876, 0.4063, 0.6876, 0.375, 0.6876, 0.4063, 0.7004, 0.375, 0.7004, 0.375, 0.7004, 0.4063, 0.7004, 0.375, 0.6876, 0.375, 0.7004, 0.3226, 0.7004, 0.3226, 0.6876, 0.625, 0.06243, 0.6218, 0.06243, 0.625, 0.05513, 0.6218, 0.06243, 0.6067, 0.06243, 0.625, 0.05513, 0.6067, 0.6876, 0.6215, 0.6876, 0.625, 0.6949, 0.6215, 0.6876, 0.6335, 0.6876, 0.625, 0.6949, 0.867, 0.6876, 0.8664, 0.5087, 0.875, 0.5015, 0.875, 0.6869, 0.625, 0.0631, 0.625, 0.2485, 0.5757, 0.25, 0.6067, 0.06243, 0.6774, 0.5084, 0.6336, 0.5087, 0.6275, 0.5, 0.6774, 0.5, 0.625, 0.4476, 0.625, 0.4975, 0.5757, 0.5, 0.5759, 0.4476, 0.6336, 0.5087, 0.6332, 0.6876, 0.625, 0.6868, 0.625, 0.5015, 0.625, 0.5015, 0.625, 0.6868, 0.6067, 0.6876, 0.5757, 0.5, 0.6937, 0.5084, 0.6774, 0.5084, 0.6774, 0.5, 0.6937, 0.5, 0.625, 0.4313, 0.625, 0.4476, 0.5759, 0.4476, 0.576, 0.4313, 0.8664, 0.5087, 0.8303, 0.5084, 0.8303, 0.5, 0.8725, 0.5, 0.625, 0.2525, 0.625, 0.2947, 0.5759, 0.2947, 0.5757, 0.25, 0.8153, 0.5084, 0.6937, 0.5084, 0.6937, 0.5, 0.8153, 0.5, 0.625, 0.3097, 0.625, 0.4313, 0.576, 0.4313, 0.576, 0.3097, 0.8303, 0.5084, 0.8153, 0.5084, 0.8153, 0.5, 0.8303, 0.5, 0.625, 0.2947, 0.625, 0.3097, 0.576, 0.3097, 0.5759, 0.2947, 0.8303, 0.5084, 0.8664, 0.5087, 0.867, 0.6876, 0.8303, 0.6876, 0.4063, 0.9855, 0.625, 0.9855, 0.625, 1.0, 0.4068, 1.0, 0.4068, 0.0, 0.625, 0.0, 0.625, 0.01284, 0.4063, 0.01313, 0.4063, 0.7645, 0.375, 0.7645, 0.375, 0.75, 0.4065, 0.75, 0.4065, 0.75, 0.375, 0.75, 0.375, 0.7372, 0.4063, 0.7369, 0.375, 0.9855, 0.4063, 0.9855, 0.4063, 1.0, 0.375, 1.0, 0.375, 0.0, 0.4063, 0.0, 0.4063, 0.01313, 0.375, 0.01284, 0.625, 0.7645, 0.4063, 0.7645, 0.4065, 0.75, 0.625, 0.75, 0.625, 0.75, 0.4065, 0.75, 0.4063, 0.7369, 0.625, 0.7372, 0.375, 0.01284, 0.4063, 0.01313, 0.4063, 0.01284, 0.375, 0.01284, 0.6937, 0.7449, 0.6774, 0.7449, 0.6774, 0.7372, 0.6937, 0.7372, 0.8303, 0.7449, 0.8153, 0.7449, 0.8153, 0.7372, 0.8303, 0.7372, 0.8303, 0.7004, 0.8153, 0.7004, 0.8153, 0.6921, 0.8303, 0.6921, 0.6937, 0.7004, 0.6774, 0.7004, 0.6774, 0.6921, 0.6937, 0.6921, 0.6774, 0.75, 0.6774, 0.7372, 0.6774, 0.7372, 0.6774, 0.7449, 0.6774, 0.75, 0.09174, 0.5, 0.09174, 1.0, 0.01937, 1.0, 0.01937, 0.5, 0.399, 0.3034, 0.3708, 0.3524, 0.3708, 0.3524, 0.399, 0.3034, 0.3985, 0.1951, 0.4083, 0.2508, 0.4083, 0.2508, 0.3985, 0.1951, 0.3285, 0.1125, 0.3718, 0.1489, 0.3718, 0.1489, 0.3285, 0.1125, 0.2217, 0.09424, 0.2783, 0.09424, 0.2783, 0.09424, 0.2217, 0.09424, 0.1282, 0.1489, 0.1715, 0.1125, 0.1715, 0.1125, 0.1282, 0.1489, 0.0917, 0.2508, 0.1015, 0.1951, 0.1015, 0.1951, 0.0917, 0.2508, 0.1252, 0.3988, 0.1702, 0.3867, 0.2233, 0.406, 0.25, 0.4442, 0.25, 0.4616, 0.2231, 0.4802, 0.1226, 0.4436, 0.114, 0.4121, 0.1292, 0.3524, 0.101, 0.3034, 0.101, 0.3034, 0.1292, 0.3524, 0.3298, 0.3867, 0.2767, 0.406, 0.2767, 0.406, 0.3298, 0.3867, 0.9806, 0.5, 0.9806, 1.0, 0.9083, 1.0, 0.9083, 0.5, 0.2233, 0.406, 0.1702, 0.3867, 0.1702, 0.3867, 0.2233, 0.406, 0.7574, 0.5, 0.7574, 1.0, 0.6871, 1.0, 0.6871, 0.5, 0.647, 0.5, 0.647, 1.0, 0.5753, 1.0, 0.5753, 0.5, 0.5363, 0.5, 0.5363, 1.0, 0.4637, 1.0, 0.4637, 0.5, 0.4247, 0.5, 0.4247, 1.0, 0.353, 1.0, 0.353, 0.5, 0.3129, 0.5, 0.3129, 1.0, 0.2426, 1.0, 0.2426, 0.5, 0.2021, 0.5, 0.2021, 1.0, 0.1312, 1.0, 0.1312, 0.5, 0.3708, 0.3524, 0.3298, 0.3867, 0.2767, 0.406, 0.2233, 0.406, 0.1702, 0.3867, 0.1292, 0.3524, 0.101, 0.3034, 0.0917, 0.2508, 0.1015, 0.1951, 0.1282, 0.1489, 0.1715, 0.1125, 0.2217, 0.09424, 0.2783, 0.09424, 0.3285, 0.1125, 0.3718, 0.1489, 0.3985, 0.1951, 0.4083, 0.2508, 0.399, 0.3034, 0.8688, 0.5, 0.8688, 1.0, 0.7979, 1.0, 0.7979, 0.5, 0.1836, 0.06753, 0.1715, 0.1125, 0.1282, 0.1489, 0.08183, 0.1529, 0.06677, 0.1442, 0.06446, 0.1113, 0.1456, 0.04319, 0.1776, 0.05118, 0.4412, 0.2837, 0.4083, 0.2508, 0.3985, 0.1951, 0.4182, 0.1529, 0.4332, 0.1442, 0.4631, 0.1597, 0.4811, 0.262, 0.4584, 0.2867, 0.08183, 0.1529, 0.1015, 0.1951, 0.0917, 0.2508, 0.05877, 0.2837, 0.04164, 0.2867, 0.01888, 0.262, 0.03692, 0.1597, 0.06677, 0.1442, 0.4182, 0.1529, 0.3718, 0.1489, 0.3285, 0.1125, 0.3164, 0.06753, 0.3224, 0.05118, 0.3544, 0.04319, 0.4355, 0.1113, 0.4332, 0.1442, 0.25, 0.4442, 0.2767, 0.406, 0.3298, 0.3867, 0.3748, 0.3988, 0.386, 0.4121, 0.3774, 0.4436, 0.2769, 0.4802, 0.25, 0.4616, 0.05877, 0.2837, 0.101, 0.3034, 0.1292, 0.3524, 0.1252, 0.3988, 0.114, 0.4121, 0.08087, 0.4081, 0.02851, 0.3174, 0.04164, 0.2867, 0.3164, 0.06753, 0.2783, 0.09424, 0.2217, 0.09424, 0.1836, 0.06753, 0.1776, 0.05118, 0.1963, 0.02447, 0.3037, 0.02447, 0.3224, 0.05118, 0.3748, 0.3988, 0.3708, 0.3524, 0.399, 0.3034, 0.4412, 0.2837, 0.4584, 0.2867, 0.4715, 0.3174, 0.4191, 0.4081, 0.386, 0.4121, 0.2233, 0.406, 0.2705, 0.4232, 0.25, 0.4442, 0.3298, 0.3867, 0.377, 0.3695, 0.3748, 0.3988, 0.399, 0.3034, 0.4241, 0.2599, 0.4412, 0.2837, 0.3985, 0.1951, 0.3898, 0.1457, 0.4182, 0.1529, 0.3285, 0.1125, 0.29, 0.08024, 0.3164, 0.06753, 0.2217, 0.09424, 0.1715, 0.09424, 0.1836, 0.06753, 0.1282, 0.1489, 0.08977, 0.1811, 0.08183, 0.1529, 0.0917, 0.2508, 0.08298, 0.3002, 0.05877, 0.2837, 0.1292, 0.3524, 0.1543, 0.3958, 0.1252, 0.3988, 0.3977, 0.4261, 0.3774, 0.4436, 0.386, 0.4121, 0.25, 0.4802, 0.2231, 0.4802, 0.25, 0.4616, 0.4762, 0.2899, 0.4715, 0.3174, 0.4584, 0.2867, 0.4355, 0.1113, 0.4489, 0.1352, 0.4332, 0.1442, 0.3037, 0.02447, 0.3287, 0.03383, 0.3224, 0.05118, 0.1456, 0.04319, 0.1712, 0.03361, 0.1776, 0.05118, 0.03692, 0.1597, 0.05078, 0.135, 0.06677, 0.1442, 0.02366, 0.2899, 0.01888, 0.262, 0.04164, 0.2867, 0.102, 0.4264, 0.08087, 0.4081, 0.114, 0.4121, 0.01937, 0.5, 0.01937, 1.0, 4.47e-08, 1.0, 4.47e-08, 0.6139, 0.8688, 1.0, 0.8688, 0.5, 0.9083, 0.5, 0.9083, 1.0, 0.7574, 1.0, 0.7574, 0.5, 0.7979, 0.5, 0.7979, 1.0, 0.647, 1.0, 0.647, 0.5, 0.6871, 0.5, 0.6871, 1.0, 0.5363, 1.0, 0.5363, 0.5, 0.5753, 0.5, 0.5753, 1.0, 0.4247, 1.0, 0.4247, 0.5, 0.4637, 0.5, 0.4637, 1.0, 0.3129, 1.0, 0.3129, 0.5, 0.353, 0.5, 0.353, 1.0, 0.2021, 1.0, 0.2021, 0.5, 0.2426, 0.5, 0.2426, 1.0, 0.09174, 1.0, 0.09174, 0.5, 0.1312, 0.5, 0.1312, 1.0, 0.1292, 0.3524, 0.1292, 0.3524, 0.1702, 0.3867, 0.1702, 0.3867, 0.2767, 0.406, 0.2767, 0.406, 0.2233, 0.406, 0.2233, 0.406, 0.2217, 0.09424, 0.2217, 0.09424, 0.1715, 0.1125, 0.1715, 0.1125, 0.1015, 0.1951, 0.1015, 0.1951, 0.1282, 0.1489, 0.1282, 0.1489, 0.399, 0.3034, 0.399, 0.3034, 0.4083, 0.2508, 0.4083, 0.2508, 0.3718, 0.1489, 0.3718, 0.1489, 0.3985, 0.1951, 0.3985, 0.1951, 0.101, 0.3034, 0.101, 0.3034, 0.0917, 0.2508, 0.0917, 0.2508, 0.2783, 0.09424, 0.2783, 0.09424, 0.3285, 0.1125, 0.3285, 0.1125, 0.3708, 0.3524, 0.3708, 0.3524, 0.3298, 0.3867, 0.3298, 0.3867, 0.7231, 0.4802, 0.7769, 0.4802, 0.8774, 0.4436, 0.9191, 0.4081, 0.9715, 0.3174, 0.9811, 0.262, 0.9631, 0.1597, 0.9355, 0.1113, 0.8544, 0.04319, 0.8037, 0.02447, 0.6963, 0.02447, 0.6456, 0.04319, 0.5645, 0.1113, 0.5369, 0.1597, 0.5189, 0.262, 0.5285, 0.3174, 0.5809, 0.4081, 0.6226, 0.4436])
me_cylinder.materials.append(mat_material_049)
me_cylinder.materials.append(mat_material_050)
me_cylinder.materials.append(mat_material_051)
me_cylinder.update()

# ---- objects
ob_cylinder = bpy.data.objects.new('Cylinder', me_cylinder)

# ---- transforms, parenting, visibility, modifiers, constraints
ob_cylinder.location = (0.07206, -0.06469, 0.4286)
ob_cylinder.rotation_euler = (-0.0, 1.571, 0.0)
ob_cylinder.scale = (0.4477, 0.4477, 0.4477)

# ---- collection membership
col_collection.objects.link(ob_cylinder)

# ---- scene / render settings (as saved in the file)
scene.frame_start = 1; scene.frame_end = 250; scene.frame_set(1)
scene.render.engine = 'BLENDER_EEVEE_NEXT'
scene.cycles.sampling_pattern = 'TABULATED_SOBOL'
scene.view_settings.view_transform = 'Filmic'
bpy.context.view_layer.update()

# ---- added for rendering (the .blend has no active camera and no usable light): camera, sun
cam_auto = bpy.data.cameras.new('AutoCamera')
cam_auto.lens = 50.0
cam_auto.sensor_width = 36.0
cam_auto.clip_end = 1000.0
ob_auto_camera = bpy.data.objects.new('AutoCamera', cam_auto)
scene.collection.objects.link(ob_auto_camera)
ob_auto_camera.location = (5.29321, -6.15914, 4.64965)
ob_auto_camera.rotation_euler = (1.09748, -7.21219e-08, 0.694738)
scene.camera = ob_auto_camera
light_auto_sun = bpy.data.lights.new('AutoSun', 'SUN')
light_auto_sun.energy = 3.0
light_auto_sun.angle = 0.0523599
ob_auto_sun = bpy.data.objects.new('AutoSun', light_auto_sun)
scene.collection.objects.link(ob_auto_sun)
ob_auto_sun.rotation_euler = (0.872665, 0.174533, 0.523599)
bpy.context.view_layer.update()
